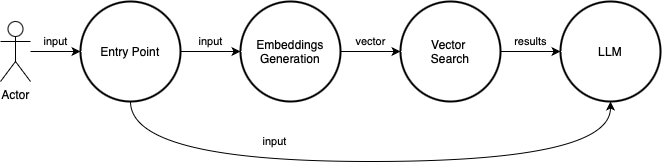

The diagram above was exported from draw.io. Its source (the exported page's mxGraphModel, read from the mxfile embedded in the PNG):
<mxGraphModel dx="788" dy="567" grid="1" gridSize="10" guides="1" tooltips="1" connect="1" arrows="1" fold="1" page="1" pageScale="1" pageWidth="827" pageHeight="1169" math="0" shadow="0">
  <root>
    <mxCell id="0" />
    <mxCell id="1" parent="0" />
    <mxCell id="dL8MPegXDkXXgq5s9KMU-2" value="Entry Point" style="strokeWidth=2;html=1;shape=mxgraph.flowchart.start_2;whiteSpace=wrap;align=center;" parent="1" vertex="1">
      <mxGeometry x="150" y="270" width="100" height="100" as="geometry" />
    </mxCell>
    <mxCell id="dL8MPegXDkXXgq5s9KMU-3" value="Embeddings&lt;div&gt;Generation&lt;/div&gt;" style="strokeWidth=2;html=1;shape=mxgraph.flowchart.start_2;whiteSpace=wrap;" parent="1" vertex="1">
      <mxGeometry x="310" y="270" width="100" height="100" as="geometry" />
    </mxCell>
    <mxCell id="dL8MPegXDkXXgq5s9KMU-4" value="Vector&amp;nbsp;&lt;div&gt;Search&lt;/div&gt;" style="strokeWidth=2;html=1;shape=mxgraph.flowchart.start_2;whiteSpace=wrap;" parent="1" vertex="1">
      <mxGeometry x="470" y="270" width="100" height="100" as="geometry" />
    </mxCell>
    <mxCell id="dL8MPegXDkXXgq5s9KMU-5" value="LLM" style="strokeWidth=2;html=1;shape=mxgraph.flowchart.start_2;whiteSpace=wrap;" parent="1" vertex="1">
      <mxGeometry x="630" y="270" width="100" height="100" as="geometry" />
    </mxCell>
    <mxCell id="dL8MPegXDkXXgq5s9KMU-6" style="edgeStyle=orthogonalEdgeStyle;rounded=0;orthogonalLoop=1;jettySize=auto;html=1;entryX=0;entryY=0.5;entryDx=0;entryDy=0;entryPerimeter=0;" parent="1" source="dL8MPegXDkXXgq5s9KMU-2" target="dL8MPegXDkXXgq5s9KMU-3" edge="1">
      <mxGeometry relative="1" as="geometry" />
    </mxCell>
    <mxCell id="dL8MPegXDkXXgq5s9KMU-16" value="input" style="edgeLabel;html=1;align=center;verticalAlign=middle;resizable=0;points=[];" parent="dL8MPegXDkXXgq5s9KMU-6" vertex="1" connectable="0">
      <mxGeometry x="-0.2807" y="-1" relative="1" as="geometry">
        <mxPoint x="8" y="-11" as="offset" />
      </mxGeometry>
    </mxCell>
    <mxCell id="dL8MPegXDkXXgq5s9KMU-8" style="edgeStyle=orthogonalEdgeStyle;rounded=0;orthogonalLoop=1;jettySize=auto;html=1;entryX=0;entryY=0.5;entryDx=0;entryDy=0;entryPerimeter=0;" parent="1" source="dL8MPegXDkXXgq5s9KMU-4" target="dL8MPegXDkXXgq5s9KMU-5" edge="1">
      <mxGeometry relative="1" as="geometry" />
    </mxCell>
    <mxCell id="dL8MPegXDkXXgq5s9KMU-18" value="results" style="edgeLabel;html=1;align=center;verticalAlign=middle;resizable=0;points=[];" parent="dL8MPegXDkXXgq5s9KMU-8" vertex="1" connectable="0">
      <mxGeometry x="-0.1" y="-2" relative="1" as="geometry">
        <mxPoint x="3" y="-12" as="offset" />
      </mxGeometry>
    </mxCell>
    <mxCell id="dL8MPegXDkXXgq5s9KMU-9" style="edgeStyle=orthogonalEdgeStyle;rounded=0;orthogonalLoop=1;jettySize=auto;html=1;entryX=0;entryY=0.5;entryDx=0;entryDy=0;entryPerimeter=0;" parent="1" source="dL8MPegXDkXXgq5s9KMU-3" target="dL8MPegXDkXXgq5s9KMU-4" edge="1">
      <mxGeometry relative="1" as="geometry" />
    </mxCell>
    <mxCell id="dL8MPegXDkXXgq5s9KMU-17" value="vector" style="edgeLabel;html=1;align=center;verticalAlign=middle;resizable=0;points=[];" parent="dL8MPegXDkXXgq5s9KMU-9" vertex="1" connectable="0">
      <mxGeometry x="0.0602" y="-3" relative="1" as="geometry">
        <mxPoint x="-2" y="-13" as="offset" />
      </mxGeometry>
    </mxCell>
    <mxCell id="dL8MPegXDkXXgq5s9KMU-11" style="edgeStyle=orthogonalEdgeStyle;rounded=0;orthogonalLoop=1;jettySize=auto;html=1;entryX=0.5;entryY=1;entryDx=0;entryDy=0;entryPerimeter=0;exitX=0.5;exitY=1;exitDx=0;exitDy=0;exitPerimeter=0;curved=1;" parent="1" source="dL8MPegXDkXXgq5s9KMU-2" target="dL8MPegXDkXXgq5s9KMU-5" edge="1">
      <mxGeometry relative="1" as="geometry">
        <mxPoint x="250" y="460" as="sourcePoint" />
        <mxPoint x="900" y="510" as="targetPoint" />
        <Array as="points">
          <mxPoint x="200" y="430" />
          <mxPoint x="680" y="430" />
        </Array>
      </mxGeometry>
    </mxCell>
    <mxCell id="dL8MPegXDkXXgq5s9KMU-15" value="input" style="edgeLabel;html=1;align=center;verticalAlign=middle;resizable=0;points=[];" parent="dL8MPegXDkXXgq5s9KMU-11" vertex="1" connectable="0">
      <mxGeometry x="-0.3227" y="2" relative="1" as="geometry">
        <mxPoint y="-18" as="offset" />
      </mxGeometry>
    </mxCell>
    <mxCell id="dL8MPegXDkXXgq5s9KMU-12" value="Actor" style="shape=umlActor;verticalLabelPosition=bottom;verticalAlign=top;html=1;outlineConnect=0;" parent="1" vertex="1">
      <mxGeometry x="70" y="290" width="30" height="60" as="geometry" />
    </mxCell>
    <mxCell id="dL8MPegXDkXXgq5s9KMU-13" style="edgeStyle=orthogonalEdgeStyle;rounded=0;orthogonalLoop=1;jettySize=auto;html=1;entryX=0;entryY=0.5;entryDx=0;entryDy=0;entryPerimeter=0;" parent="1" source="dL8MPegXDkXXgq5s9KMU-12" target="dL8MPegXDkXXgq5s9KMU-2" edge="1">
      <mxGeometry relative="1" as="geometry" />
    </mxCell>
    <mxCell id="dL8MPegXDkXXgq5s9KMU-14" value="input" style="edgeLabel;html=1;align=center;verticalAlign=middle;resizable=0;points=[];" parent="dL8MPegXDkXXgq5s9KMU-13" vertex="1" connectable="0">
      <mxGeometry x="-0.2222" y="-3" relative="1" as="geometry">
        <mxPoint x="5" y="-13" as="offset" />
      </mxGeometry>
    </mxCell>
  </root>
</mxGraphModel>